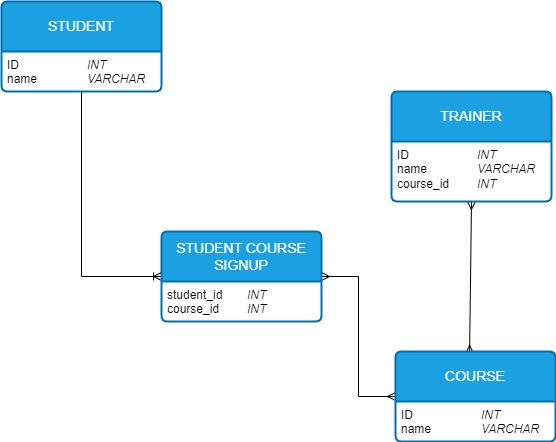

The diagram above was exported from draw.io. Its source (the exported page's mxGraphModel, read from the mxfile embedded in the PNG):
<mxGraphModel dx="591" dy="682" grid="1" gridSize="10" guides="1" tooltips="1" connect="1" arrows="1" fold="1" page="1" pageScale="1" pageWidth="827" pageHeight="1169" math="0" shadow="0">
  <root>
    <mxCell id="0" />
    <mxCell id="1" parent="0" />
    <mxCell id="uo_i86QQgXxsGbDWuIGH-22" style="edgeStyle=orthogonalEdgeStyle;rounded=0;orthogonalLoop=1;jettySize=auto;html=1;exitX=0.5;exitY=1;exitDx=0;exitDy=0;entryX=0.5;entryY=1;entryDx=0;entryDy=0;" edge="1" parent="1" source="uo_i86QQgXxsGbDWuIGH-21" target="uo_i86QQgXxsGbDWuIGH-20">
      <mxGeometry relative="1" as="geometry" />
    </mxCell>
    <mxCell id="uo_i86QQgXxsGbDWuIGH-15" value="" style="fontSize=12;html=1;endArrow=ERoneToMany;entryX=0;entryY=0.5;entryDx=0;entryDy=0;exitX=0.5;exitY=1;exitDx=0;exitDy=0;strokeColor=default;rounded=0;edgeStyle=orthogonalEdgeStyle;" edge="1" parent="1" source="uo_i86QQgXxsGbDWuIGH-21" target="uo_i86QQgXxsGbDWuIGH-40">
      <mxGeometry width="100" height="100" relative="1" as="geometry">
        <mxPoint x="130" y="130" as="sourcePoint" />
        <mxPoint x="180" y="245" as="targetPoint" />
      </mxGeometry>
    </mxCell>
    <mxCell id="uo_i86QQgXxsGbDWuIGH-17" value="" style="edgeStyle=orthogonalEdgeStyle;fontSize=12;html=1;endArrow=ERmany;startArrow=ERmany;rounded=0;entryX=1;entryY=0.5;entryDx=0;entryDy=0;exitX=0;exitY=0.5;exitDx=0;exitDy=0;" edge="1" parent="1" source="uo_i86QQgXxsGbDWuIGH-38" target="uo_i86QQgXxsGbDWuIGH-40">
      <mxGeometry width="100" height="100" relative="1" as="geometry">
        <mxPoint x="440" y="315" as="sourcePoint" />
        <mxPoint x="350" y="245" as="targetPoint" />
      </mxGeometry>
    </mxCell>
    <mxCell id="uo_i86QQgXxsGbDWuIGH-19" value="" style="fontSize=12;html=1;endArrow=ERmany;startArrow=ERmany;rounded=0;entryX=0.5;entryY=1;entryDx=0;entryDy=0;exitX=0.463;exitY=0.022;exitDx=0;exitDy=0;exitPerimeter=0;" edge="1" parent="1" source="uo_i86QQgXxsGbDWuIGH-38" target="uo_i86QQgXxsGbDWuIGH-37">
      <mxGeometry width="100" height="100" relative="1" as="geometry">
        <mxPoint x="490" y="290" as="sourcePoint" />
        <mxPoint x="490" y="200" as="targetPoint" />
      </mxGeometry>
    </mxCell>
    <mxCell id="uo_i86QQgXxsGbDWuIGH-20" value="STUDENT" style="swimlane;childLayout=stackLayout;horizontal=1;startSize=50;horizontalStack=0;rounded=1;fontSize=14;fontStyle=0;strokeWidth=2;resizeParent=0;resizeLast=1;shadow=0;dashed=0;align=center;arcSize=4;whiteSpace=wrap;html=1;fillColor=#1ba1e2;strokeColor=#006EAF;fontColor=#ffffff;" vertex="1" parent="1">
      <mxGeometry x="20" y="10" width="160" height="90" as="geometry" />
    </mxCell>
    <mxCell id="uo_i86QQgXxsGbDWuIGH-21" value="ID&lt;span style=&quot;white-space: pre;&quot;&gt;&#09;&lt;/span&gt;&lt;span style=&quot;white-space: pre;&quot;&gt;&#09;&lt;/span&gt;&lt;span style=&quot;white-space: pre;&quot;&gt;&#09;&lt;/span&gt;&lt;i&gt;INT&lt;/i&gt;&lt;br&gt;name&lt;span style=&quot;white-space: pre;&quot;&gt;&#09;&lt;/span&gt;&lt;span style=&quot;white-space: pre;&quot;&gt;&#09;&lt;/span&gt;&lt;i&gt;VARCHAR&lt;/i&gt;" style="align=left;strokeColor=none;fillColor=none;spacingLeft=4;fontSize=12;verticalAlign=top;resizable=0;rotatable=0;part=1;html=1;" vertex="1" parent="uo_i86QQgXxsGbDWuIGH-20">
      <mxGeometry y="50" width="160" height="40" as="geometry" />
    </mxCell>
    <mxCell id="uo_i86QQgXxsGbDWuIGH-36" value="TRAINER" style="swimlane;childLayout=stackLayout;horizontal=1;startSize=50;horizontalStack=0;rounded=1;fontSize=14;fontStyle=0;strokeWidth=2;resizeParent=0;resizeLast=1;shadow=0;dashed=0;align=center;arcSize=4;whiteSpace=wrap;html=1;fillColor=#1ba1e2;strokeColor=#006EAF;fontColor=#ffffff;" vertex="1" parent="1">
      <mxGeometry x="410" y="100" width="160" height="110" as="geometry" />
    </mxCell>
    <mxCell id="uo_i86QQgXxsGbDWuIGH-37" value="ID&lt;span style=&quot;white-space: pre;&quot;&gt;&#09;&lt;/span&gt;&lt;span style=&quot;white-space: pre;&quot;&gt;&#09;&lt;/span&gt;&lt;span style=&quot;white-space: pre;&quot;&gt;&#09;&lt;/span&gt;&lt;i&gt;INT&lt;/i&gt;&lt;br&gt;name&lt;span style=&quot;white-space: pre;&quot;&gt;&#09;&lt;/span&gt;&lt;span style=&quot;white-space: pre;&quot;&gt;&#09;&lt;/span&gt;&lt;i&gt;VARCHAR&lt;/i&gt;&lt;br&gt;course_id&lt;span style=&quot;white-space: pre;&quot;&gt;&#09;&lt;/span&gt;&lt;i&gt;INT&lt;/i&gt;" style="align=left;strokeColor=none;fillColor=none;spacingLeft=4;fontSize=12;verticalAlign=top;resizable=0;rotatable=0;part=1;html=1;" vertex="1" parent="uo_i86QQgXxsGbDWuIGH-36">
      <mxGeometry y="50" width="160" height="60" as="geometry" />
    </mxCell>
    <mxCell id="uo_i86QQgXxsGbDWuIGH-38" value="COURSE" style="swimlane;childLayout=stackLayout;horizontal=1;startSize=50;horizontalStack=0;rounded=1;fontSize=14;fontStyle=0;strokeWidth=2;resizeParent=0;resizeLast=1;shadow=0;dashed=0;align=center;arcSize=4;whiteSpace=wrap;html=1;fillColor=#1ba1e2;strokeColor=#006EAF;fontColor=#ffffff;" vertex="1" parent="1">
      <mxGeometry x="414" y="360" width="160" height="90" as="geometry" />
    </mxCell>
    <mxCell id="uo_i86QQgXxsGbDWuIGH-39" value="ID&lt;span style=&quot;white-space: pre;&quot;&gt;&#09;&lt;/span&gt;&lt;span style=&quot;white-space: pre;&quot;&gt;&#09;&lt;/span&gt;&lt;span style=&quot;white-space: pre;&quot;&gt;&#09;&lt;/span&gt;&lt;i&gt;INT&lt;/i&gt;&lt;br&gt;name&lt;span style=&quot;white-space: pre;&quot;&gt;&#09;&lt;/span&gt;&lt;span style=&quot;white-space: pre;&quot;&gt;&#09;&lt;/span&gt;&lt;i&gt;VARCHAR&lt;/i&gt;" style="align=left;strokeColor=none;fillColor=none;spacingLeft=4;fontSize=12;verticalAlign=top;resizable=0;rotatable=0;part=1;html=1;" vertex="1" parent="uo_i86QQgXxsGbDWuIGH-38">
      <mxGeometry y="50" width="160" height="40" as="geometry" />
    </mxCell>
    <mxCell id="uo_i86QQgXxsGbDWuIGH-40" value="STUDENT COURSE SIGNUP" style="swimlane;childLayout=stackLayout;horizontal=1;startSize=50;horizontalStack=0;rounded=1;fontSize=14;fontStyle=0;strokeWidth=2;resizeParent=0;resizeLast=1;shadow=0;dashed=0;align=center;arcSize=4;whiteSpace=wrap;html=1;fillColor=#1ba1e2;strokeColor=#006EAF;fontColor=#ffffff;" vertex="1" parent="1">
      <mxGeometry x="180" y="240" width="160" height="90" as="geometry" />
    </mxCell>
    <mxCell id="uo_i86QQgXxsGbDWuIGH-41" value="student_id&lt;span style=&quot;white-space: pre;&quot;&gt;&#09;&lt;/span&gt;&lt;i&gt;INT&lt;/i&gt;&lt;br&gt;course_id&lt;span style=&quot;white-space: pre;&quot;&gt;&#09;&lt;/span&gt;&lt;i&gt;INT&lt;/i&gt;" style="align=left;strokeColor=none;fillColor=none;spacingLeft=4;fontSize=12;verticalAlign=top;resizable=0;rotatable=0;part=1;html=1;" vertex="1" parent="uo_i86QQgXxsGbDWuIGH-40">
      <mxGeometry y="50" width="160" height="40" as="geometry" />
    </mxCell>
  </root>
</mxGraphModel>